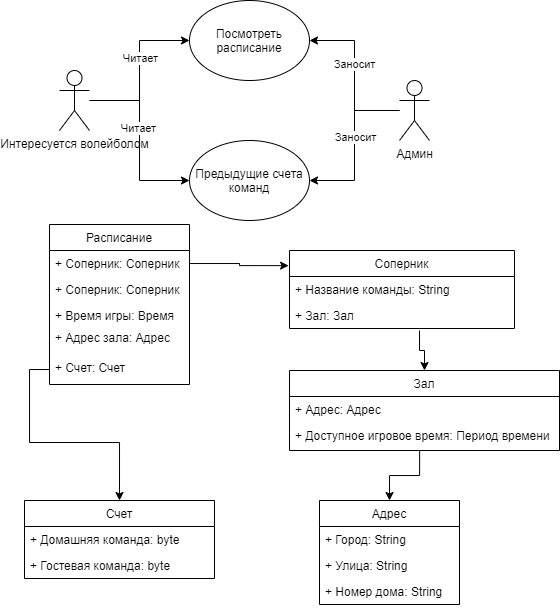

The diagram above was exported from draw.io. Its source (the exported page's mxGraphModel, read from the mxfile embedded in the PNG):
<mxGraphModel dx="813" dy="454" grid="1" gridSize="10" guides="1" tooltips="1" connect="1" arrows="1" fold="1" page="1" pageScale="1" pageWidth="827" pageHeight="1169" math="0" shadow="0">
  <root>
    <mxCell id="0" />
    <mxCell id="1" parent="0" />
    <mxCell id="88oLv3XnlAposRjLE3i3-9" style="edgeStyle=orthogonalEdgeStyle;rounded=0;orthogonalLoop=1;jettySize=auto;html=1;" edge="1" parent="1" source="88oLv3XnlAposRjLE3i3-1" target="88oLv3XnlAposRjLE3i3-3">
      <mxGeometry relative="1" as="geometry" />
    </mxCell>
    <mxCell id="88oLv3XnlAposRjLE3i3-11" value="Читает" style="edgeLabel;html=1;align=center;verticalAlign=middle;resizable=0;points=[];" vertex="1" connectable="0" parent="88oLv3XnlAposRjLE3i3-9">
      <mxGeometry x="0.1536" y="-1" relative="1" as="geometry">
        <mxPoint as="offset" />
      </mxGeometry>
    </mxCell>
    <mxCell id="88oLv3XnlAposRjLE3i3-10" style="edgeStyle=orthogonalEdgeStyle;rounded=0;orthogonalLoop=1;jettySize=auto;html=1;entryX=0;entryY=0.5;entryDx=0;entryDy=0;" edge="1" parent="1" source="88oLv3XnlAposRjLE3i3-1" target="88oLv3XnlAposRjLE3i3-4">
      <mxGeometry relative="1" as="geometry" />
    </mxCell>
    <mxCell id="88oLv3XnlAposRjLE3i3-12" value="Читает" style="edgeLabel;html=1;align=center;verticalAlign=middle;resizable=0;points=[];" vertex="1" connectable="0" parent="88oLv3XnlAposRjLE3i3-10">
      <mxGeometry x="-0.1365" y="-1" relative="1" as="geometry">
        <mxPoint as="offset" />
      </mxGeometry>
    </mxCell>
    <mxCell id="88oLv3XnlAposRjLE3i3-1" value="Интересуется волейболом" style="shape=umlActor;verticalLabelPosition=bottom;verticalAlign=top;html=1;outlineConnect=0;" vertex="1" parent="1">
      <mxGeometry x="200" y="220" width="30" height="60" as="geometry" />
    </mxCell>
    <mxCell id="88oLv3XnlAposRjLE3i3-3" value="Посмотреть расписание" style="ellipse;whiteSpace=wrap;html=1;" vertex="1" parent="1">
      <mxGeometry x="330" y="150" width="120" height="80" as="geometry" />
    </mxCell>
    <mxCell id="88oLv3XnlAposRjLE3i3-4" value="Предыдущие счета команд" style="ellipse;whiteSpace=wrap;html=1;" vertex="1" parent="1">
      <mxGeometry x="330" y="290" width="120" height="80" as="geometry" />
    </mxCell>
    <mxCell id="88oLv3XnlAposRjLE3i3-7" style="edgeStyle=orthogonalEdgeStyle;rounded=0;orthogonalLoop=1;jettySize=auto;html=1;" edge="1" parent="1" source="88oLv3XnlAposRjLE3i3-5" target="88oLv3XnlAposRjLE3i3-3">
      <mxGeometry relative="1" as="geometry" />
    </mxCell>
    <mxCell id="88oLv3XnlAposRjLE3i3-13" value="Заносит" style="edgeLabel;html=1;align=center;verticalAlign=middle;resizable=0;points=[];" vertex="1" connectable="0" parent="88oLv3XnlAposRjLE3i3-7">
      <mxGeometry x="0.1387" relative="1" as="geometry">
        <mxPoint as="offset" />
      </mxGeometry>
    </mxCell>
    <mxCell id="88oLv3XnlAposRjLE3i3-8" style="edgeStyle=orthogonalEdgeStyle;rounded=0;orthogonalLoop=1;jettySize=auto;html=1;" edge="1" parent="1" source="88oLv3XnlAposRjLE3i3-5" target="88oLv3XnlAposRjLE3i3-4">
      <mxGeometry relative="1" as="geometry" />
    </mxCell>
    <mxCell id="88oLv3XnlAposRjLE3i3-14" value="Заносит" style="edgeLabel;html=1;align=center;verticalAlign=middle;resizable=0;points=[];" vertex="1" connectable="0" parent="88oLv3XnlAposRjLE3i3-8">
      <mxGeometry x="-0.1089" y="1" relative="1" as="geometry">
        <mxPoint as="offset" />
      </mxGeometry>
    </mxCell>
    <mxCell id="88oLv3XnlAposRjLE3i3-5" value="Админ" style="shape=umlActor;verticalLabelPosition=bottom;verticalAlign=top;html=1;outlineConnect=0;" vertex="1" parent="1">
      <mxGeometry x="540" y="230" width="30" height="60" as="geometry" />
    </mxCell>
    <mxCell id="88oLv3XnlAposRjLE3i3-36" style="edgeStyle=orthogonalEdgeStyle;rounded=0;orthogonalLoop=1;jettySize=auto;html=1;entryX=0.5;entryY=0;entryDx=0;entryDy=0;exitX=0.482;exitY=1.01;exitDx=0;exitDy=0;exitPerimeter=0;" edge="1" parent="1" source="88oLv3XnlAposRjLE3i3-34" target="88oLv3XnlAposRjLE3i3-24">
      <mxGeometry relative="1" as="geometry" />
    </mxCell>
    <mxCell id="88oLv3XnlAposRjLE3i3-37" style="edgeStyle=orthogonalEdgeStyle;rounded=0;orthogonalLoop=1;jettySize=auto;html=1;" edge="1" parent="1" target="88oLv3XnlAposRjLE3i3-32">
      <mxGeometry relative="1" as="geometry">
        <mxPoint x="560" y="480" as="sourcePoint" />
      </mxGeometry>
    </mxCell>
    <mxCell id="88oLv3XnlAposRjLE3i3-32" value="Зал" style="swimlane;fontStyle=0;childLayout=stackLayout;horizontal=1;startSize=26;fillColor=none;horizontalStack=0;resizeParent=1;resizeParentMax=0;resizeLast=0;collapsible=1;marginBottom=0;" vertex="1" parent="1">
      <mxGeometry x="430" y="520" width="270" height="80" as="geometry" />
    </mxCell>
    <mxCell id="88oLv3XnlAposRjLE3i3-33" value="+ Адрес: Адрес" style="text;strokeColor=none;fillColor=none;align=left;verticalAlign=top;spacingLeft=4;spacingRight=4;overflow=hidden;rotatable=0;points=[[0,0.5],[1,0.5]];portConstraint=eastwest;" vertex="1" parent="88oLv3XnlAposRjLE3i3-32">
      <mxGeometry y="26" width="270" height="26" as="geometry" />
    </mxCell>
    <mxCell id="88oLv3XnlAposRjLE3i3-34" value="+ Доступное игровое время: Период времени" style="text;strokeColor=none;fillColor=none;align=left;verticalAlign=top;spacingLeft=4;spacingRight=4;overflow=hidden;rotatable=0;points=[[0,0.5],[1,0.5]];portConstraint=eastwest;" vertex="1" parent="88oLv3XnlAposRjLE3i3-32">
      <mxGeometry y="52" width="270" height="28" as="geometry" />
    </mxCell>
    <mxCell id="88oLv3XnlAposRjLE3i3-38" style="edgeStyle=orthogonalEdgeStyle;rounded=0;orthogonalLoop=1;jettySize=auto;html=1;entryX=-0.004;entryY=0.194;entryDx=0;entryDy=0;entryPerimeter=0;" edge="1" parent="1" source="88oLv3XnlAposRjLE3i3-17" target="88oLv3XnlAposRjLE3i3-20">
      <mxGeometry relative="1" as="geometry" />
    </mxCell>
    <mxCell id="88oLv3XnlAposRjLE3i3-16" value="Расписание" style="swimlane;fontStyle=0;childLayout=stackLayout;horizontal=1;startSize=26;fillColor=none;horizontalStack=0;resizeParent=1;resizeParentMax=0;resizeLast=0;collapsible=1;marginBottom=0;" vertex="1" parent="1">
      <mxGeometry x="190" y="374" width="140" height="160" as="geometry">
        <mxRectangle x="190" y="374" width="100" height="26" as="alternateBounds" />
      </mxGeometry>
    </mxCell>
    <mxCell id="88oLv3XnlAposRjLE3i3-17" value="+ Соперник: Соперник" style="text;strokeColor=none;fillColor=none;align=left;verticalAlign=top;spacingLeft=4;spacingRight=4;overflow=hidden;rotatable=0;points=[[0,0.5],[1,0.5]];portConstraint=eastwest;" vertex="1" parent="88oLv3XnlAposRjLE3i3-16">
      <mxGeometry y="26" width="140" height="26" as="geometry" />
    </mxCell>
    <mxCell id="88oLv3XnlAposRjLE3i3-39" value="+ Соперник: Соперник" style="text;strokeColor=none;fillColor=none;align=left;verticalAlign=top;spacingLeft=4;spacingRight=4;overflow=hidden;rotatable=0;points=[[0,0.5],[1,0.5]];portConstraint=eastwest;" vertex="1" parent="88oLv3XnlAposRjLE3i3-16">
      <mxGeometry y="52" width="140" height="26" as="geometry" />
    </mxCell>
    <mxCell id="88oLv3XnlAposRjLE3i3-19" value="+ Время игры: Время" style="text;strokeColor=none;fillColor=none;align=left;verticalAlign=top;spacingLeft=4;spacingRight=4;overflow=hidden;rotatable=0;points=[[0,0.5],[1,0.5]];portConstraint=eastwest;" vertex="1" parent="88oLv3XnlAposRjLE3i3-16">
      <mxGeometry y="78" width="140" height="22" as="geometry" />
    </mxCell>
    <mxCell id="88oLv3XnlAposRjLE3i3-18" value="+ Адрес зала: Адрес" style="text;strokeColor=none;fillColor=none;align=left;verticalAlign=top;spacingLeft=4;spacingRight=4;overflow=hidden;rotatable=0;points=[[0,0.5],[1,0.5]];portConstraint=eastwest;" vertex="1" parent="88oLv3XnlAposRjLE3i3-16">
      <mxGeometry y="100" width="140" height="30" as="geometry" />
    </mxCell>
    <mxCell id="88oLv3XnlAposRjLE3i3-40" value="+ Счет: Счет" style="text;strokeColor=none;fillColor=none;align=left;verticalAlign=top;spacingLeft=4;spacingRight=4;overflow=hidden;rotatable=0;points=[[0,0.5],[1,0.5]];portConstraint=eastwest;" vertex="1" parent="88oLv3XnlAposRjLE3i3-16">
      <mxGeometry y="130" width="140" height="30" as="geometry" />
    </mxCell>
    <mxCell id="88oLv3XnlAposRjLE3i3-45" style="edgeStyle=orthogonalEdgeStyle;rounded=0;orthogonalLoop=1;jettySize=auto;html=1;entryX=0.5;entryY=0;entryDx=0;entryDy=0;" edge="1" parent="1" source="88oLv3XnlAposRjLE3i3-40" target="88oLv3XnlAposRjLE3i3-41">
      <mxGeometry relative="1" as="geometry" />
    </mxCell>
    <mxCell id="88oLv3XnlAposRjLE3i3-20" value="Соперник" style="swimlane;fontStyle=0;childLayout=stackLayout;horizontal=1;startSize=26;fillColor=none;horizontalStack=0;resizeParent=1;resizeParentMax=0;resizeLast=0;collapsible=1;marginBottom=0;" vertex="1" parent="1">
      <mxGeometry x="430" y="400" width="225" height="78" as="geometry" />
    </mxCell>
    <mxCell id="88oLv3XnlAposRjLE3i3-21" value="+ Название команды: String" style="text;strokeColor=none;fillColor=none;align=left;verticalAlign=top;spacingLeft=4;spacingRight=4;overflow=hidden;rotatable=0;points=[[0,0.5],[1,0.5]];portConstraint=eastwest;" vertex="1" parent="88oLv3XnlAposRjLE3i3-20">
      <mxGeometry y="26" width="225" height="26" as="geometry" />
    </mxCell>
    <mxCell id="88oLv3XnlAposRjLE3i3-22" value="+ Зал: Зал" style="text;strokeColor=none;fillColor=none;align=left;verticalAlign=top;spacingLeft=4;spacingRight=4;overflow=hidden;rotatable=0;points=[[0,0.5],[1,0.5]];portConstraint=eastwest;" vertex="1" parent="88oLv3XnlAposRjLE3i3-20">
      <mxGeometry y="52" width="225" height="26" as="geometry" />
    </mxCell>
    <mxCell id="88oLv3XnlAposRjLE3i3-41" value="Счет" style="swimlane;fontStyle=0;childLayout=stackLayout;horizontal=1;startSize=26;fillColor=none;horizontalStack=0;resizeParent=1;resizeParentMax=0;resizeLast=0;collapsible=1;marginBottom=0;" vertex="1" parent="1">
      <mxGeometry x="165" y="650" width="190" height="78" as="geometry" />
    </mxCell>
    <mxCell id="88oLv3XnlAposRjLE3i3-43" value="+ Домашняя команда: byte" style="text;strokeColor=none;fillColor=none;align=left;verticalAlign=top;spacingLeft=4;spacingRight=4;overflow=hidden;rotatable=0;points=[[0,0.5],[1,0.5]];portConstraint=eastwest;" vertex="1" parent="88oLv3XnlAposRjLE3i3-41">
      <mxGeometry y="26" width="190" height="26" as="geometry" />
    </mxCell>
    <mxCell id="88oLv3XnlAposRjLE3i3-44" value="+ Гостевая команда: byte" style="text;strokeColor=none;fillColor=none;align=left;verticalAlign=top;spacingLeft=4;spacingRight=4;overflow=hidden;rotatable=0;points=[[0,0.5],[1,0.5]];portConstraint=eastwest;" vertex="1" parent="88oLv3XnlAposRjLE3i3-41">
      <mxGeometry y="52" width="190" height="26" as="geometry" />
    </mxCell>
    <mxCell id="88oLv3XnlAposRjLE3i3-24" value="Адрес" style="swimlane;fontStyle=0;childLayout=stackLayout;horizontal=1;startSize=26;fillColor=none;horizontalStack=0;resizeParent=1;resizeParentMax=0;resizeLast=0;collapsible=1;marginBottom=0;" vertex="1" parent="1">
      <mxGeometry x="460" y="650" width="140" height="104" as="geometry" />
    </mxCell>
    <mxCell id="88oLv3XnlAposRjLE3i3-25" value="+ Город: String" style="text;strokeColor=none;fillColor=none;align=left;verticalAlign=top;spacingLeft=4;spacingRight=4;overflow=hidden;rotatable=0;points=[[0,0.5],[1,0.5]];portConstraint=eastwest;" vertex="1" parent="88oLv3XnlAposRjLE3i3-24">
      <mxGeometry y="26" width="140" height="26" as="geometry" />
    </mxCell>
    <mxCell id="88oLv3XnlAposRjLE3i3-26" value="+ Улица: String" style="text;strokeColor=none;fillColor=none;align=left;verticalAlign=top;spacingLeft=4;spacingRight=4;overflow=hidden;rotatable=0;points=[[0,0.5],[1,0.5]];portConstraint=eastwest;" vertex="1" parent="88oLv3XnlAposRjLE3i3-24">
      <mxGeometry y="52" width="140" height="26" as="geometry" />
    </mxCell>
    <mxCell id="88oLv3XnlAposRjLE3i3-27" value="+ Номер дома: String" style="text;strokeColor=none;fillColor=none;align=left;verticalAlign=top;spacingLeft=4;spacingRight=4;overflow=hidden;rotatable=0;points=[[0,0.5],[1,0.5]];portConstraint=eastwest;" vertex="1" parent="88oLv3XnlAposRjLE3i3-24">
      <mxGeometry y="78" width="140" height="26" as="geometry" />
    </mxCell>
  </root>
</mxGraphModel>